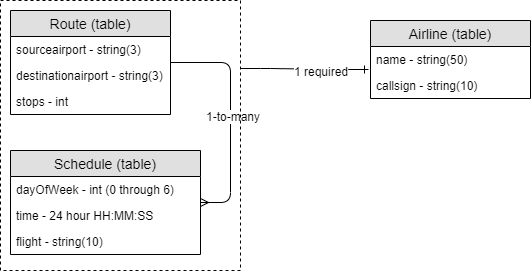

The diagram above was exported from draw.io. Its source (the exported page's mxGraphModel, read from the mxfile embedded in the PNG):
<mxGraphModel dx="1408" dy="751" grid="1" gridSize="10" guides="1" tooltips="1" connect="1" arrows="1" fold="1" page="1" pageScale="1" pageWidth="850" pageHeight="1100" math="0" shadow="0">
  <root>
    <mxCell id="0" />
    <mxCell id="1" parent="0" />
    <mxCell id="R8sjfgSG4dGrFJHBuSi_-1" value="Route (table)" style="swimlane;fontStyle=0;childLayout=stackLayout;horizontal=1;startSize=26;fillColor=#e0e0e0;horizontalStack=0;resizeParent=1;resizeParentMax=0;resizeLast=0;collapsible=1;marginBottom=0;swimlaneFillColor=#ffffff;align=center;fontSize=14;" parent="1" vertex="1">
      <mxGeometry x="20" y="20" width="160" height="104" as="geometry" />
    </mxCell>
    <mxCell id="R8sjfgSG4dGrFJHBuSi_-2" value="sourceairport - string(3)" style="text;strokeColor=none;fillColor=none;spacingLeft=4;spacingRight=4;overflow=hidden;rotatable=0;points=[[0,0.5],[1,0.5]];portConstraint=eastwest;fontSize=12;" parent="R8sjfgSG4dGrFJHBuSi_-1" vertex="1">
      <mxGeometry y="26" width="160" height="26" as="geometry" />
    </mxCell>
    <mxCell id="R8sjfgSG4dGrFJHBuSi_-3" value="destinationairport - string(3)" style="text;strokeColor=none;fillColor=none;spacingLeft=4;spacingRight=4;overflow=hidden;rotatable=0;points=[[0,0.5],[1,0.5]];portConstraint=eastwest;fontSize=12;" parent="R8sjfgSG4dGrFJHBuSi_-1" vertex="1">
      <mxGeometry y="52" width="160" height="26" as="geometry" />
    </mxCell>
    <mxCell id="R8sjfgSG4dGrFJHBuSi_-4" value="stops - int" style="text;strokeColor=none;fillColor=none;spacingLeft=4;spacingRight=4;overflow=hidden;rotatable=0;points=[[0,0.5],[1,0.5]];portConstraint=eastwest;fontSize=12;" parent="R8sjfgSG4dGrFJHBuSi_-1" vertex="1">
      <mxGeometry y="78" width="160" height="26" as="geometry" />
    </mxCell>
    <mxCell id="R8sjfgSG4dGrFJHBuSi_-5" value="Airline (table)" style="swimlane;fontStyle=0;childLayout=stackLayout;horizontal=1;startSize=26;fillColor=#e0e0e0;horizontalStack=0;resizeParent=1;resizeParentMax=0;resizeLast=0;collapsible=1;marginBottom=0;swimlaneFillColor=#ffffff;align=center;fontSize=14;" parent="1" vertex="1">
      <mxGeometry x="380" y="30" width="160" height="78" as="geometry" />
    </mxCell>
    <mxCell id="R8sjfgSG4dGrFJHBuSi_-6" value="name - string(50)" style="text;strokeColor=none;fillColor=none;spacingLeft=4;spacingRight=4;overflow=hidden;rotatable=0;points=[[0,0.5],[1,0.5]];portConstraint=eastwest;fontSize=12;" parent="R8sjfgSG4dGrFJHBuSi_-5" vertex="1">
      <mxGeometry y="26" width="160" height="26" as="geometry" />
    </mxCell>
    <mxCell id="R8sjfgSG4dGrFJHBuSi_-7" value="callsign - string(10)" style="text;strokeColor=none;fillColor=none;spacingLeft=4;spacingRight=4;overflow=hidden;rotatable=0;points=[[0,0.5],[1,0.5]];portConstraint=eastwest;fontSize=12;" parent="R8sjfgSG4dGrFJHBuSi_-5" vertex="1">
      <mxGeometry y="52" width="160" height="26" as="geometry" />
    </mxCell>
    <mxCell id="R8sjfgSG4dGrFJHBuSi_-10" value="" style="edgeStyle=entityRelationEdgeStyle;fontSize=12;html=1;endArrow=ERone;endFill=1;entryX=-0.012;entryY=-0.115;entryDx=0;entryDy=0;entryPerimeter=0;exitX=1;exitY=0.25;exitDx=0;exitDy=0;" parent="1" source="R8sjfgSG4dGrFJHBuSi_-25" target="R8sjfgSG4dGrFJHBuSi_-7" edge="1">
      <mxGeometry width="100" height="100" relative="1" as="geometry">
        <mxPoint x="260" y="69" as="sourcePoint" />
        <mxPoint x="120" y="150" as="targetPoint" />
      </mxGeometry>
    </mxCell>
    <mxCell id="R8sjfgSG4dGrFJHBuSi_-20" value="1 required" style="text;html=1;resizable=0;points=[];align=center;verticalAlign=middle;labelBackgroundColor=#ffffff;" parent="R8sjfgSG4dGrFJHBuSi_-10" vertex="1" connectable="0">
      <mxGeometry x="0.2642" y="-2" relative="1" as="geometry">
        <mxPoint as="offset" />
      </mxGeometry>
    </mxCell>
    <mxCell id="R8sjfgSG4dGrFJHBuSi_-11" value="Schedule (table)" style="swimlane;fontStyle=0;childLayout=stackLayout;horizontal=1;startSize=26;fillColor=#e0e0e0;horizontalStack=0;resizeParent=1;resizeParentMax=0;resizeLast=0;collapsible=1;marginBottom=0;swimlaneFillColor=#ffffff;align=center;fontSize=14;" parent="1" vertex="1">
      <mxGeometry x="20" y="160" width="190" height="104" as="geometry" />
    </mxCell>
    <mxCell id="R8sjfgSG4dGrFJHBuSi_-12" value="dayOfWeek - int (0 through 6)" style="text;strokeColor=none;fillColor=none;spacingLeft=4;spacingRight=4;overflow=hidden;rotatable=0;points=[[0,0.5],[1,0.5]];portConstraint=eastwest;fontSize=12;" parent="R8sjfgSG4dGrFJHBuSi_-11" vertex="1">
      <mxGeometry y="26" width="190" height="26" as="geometry" />
    </mxCell>
    <mxCell id="R8sjfgSG4dGrFJHBuSi_-13" value="time - 24 hour HH:MM:SS" style="text;strokeColor=none;fillColor=none;spacingLeft=4;spacingRight=4;overflow=hidden;rotatable=0;points=[[0,0.5],[1,0.5]];portConstraint=eastwest;fontSize=12;" parent="R8sjfgSG4dGrFJHBuSi_-11" vertex="1">
      <mxGeometry y="52" width="190" height="26" as="geometry" />
    </mxCell>
    <mxCell id="R8sjfgSG4dGrFJHBuSi_-14" value="flight - string(10)" style="text;strokeColor=none;fillColor=none;spacingLeft=4;spacingRight=4;overflow=hidden;rotatable=0;points=[[0,0.5],[1,0.5]];portConstraint=eastwest;fontSize=12;" parent="R8sjfgSG4dGrFJHBuSi_-11" vertex="1">
      <mxGeometry y="78" width="190" height="26" as="geometry" />
    </mxCell>
    <mxCell id="R8sjfgSG4dGrFJHBuSi_-17" value="" style="edgeStyle=entityRelationEdgeStyle;fontSize=12;html=1;endArrow=ERmany;" parent="1" source="R8sjfgSG4dGrFJHBuSi_-1" target="R8sjfgSG4dGrFJHBuSi_-11" edge="1">
      <mxGeometry width="100" height="100" relative="1" as="geometry">
        <mxPoint x="20" y="390" as="sourcePoint" />
        <mxPoint x="120" y="290" as="targetPoint" />
      </mxGeometry>
    </mxCell>
    <mxCell id="R8sjfgSG4dGrFJHBuSi_-18" value="1-to-many" style="text;html=1;resizable=0;points=[];align=center;verticalAlign=middle;labelBackgroundColor=#ffffff;" parent="R8sjfgSG4dGrFJHBuSi_-17" vertex="1" connectable="0">
      <mxGeometry x="-0.0156" y="2" relative="1" as="geometry">
        <mxPoint as="offset" />
      </mxGeometry>
    </mxCell>
    <mxCell id="R8sjfgSG4dGrFJHBuSi_-25" value="" style="rounded=0;whiteSpace=wrap;html=1;fillColor=none;dashed=1;" parent="1" vertex="1">
      <mxGeometry x="10" y="10" width="240" height="270" as="geometry" />
    </mxCell>
  </root>
</mxGraphModel>